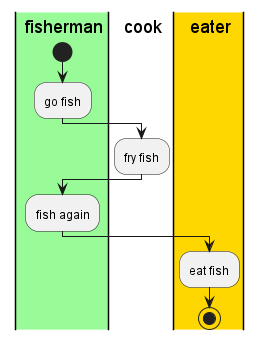

The diagram above was rendered by PlantUML. Its source (embedded in the PNG):
@startuml

' definition part
|#palegreen|f| fisherman
|c| cook
|#gold|e| eater

' diagraming
|f|
    start
    :go fish;
|c|
    :fry fish;
|f|
    :fish again;
|e|
    :eat fish;
    stop
@enduml